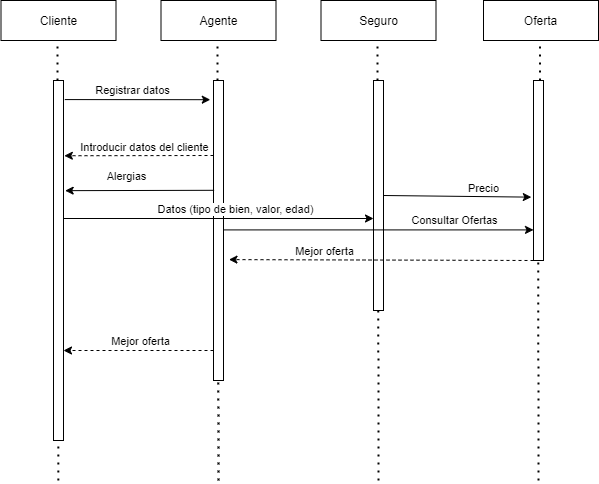

The diagram above was exported from draw.io. Its source (the exported page's mxGraphModel, read from the mxfile embedded in the PNG):
<mxGraphModel dx="920" dy="1748" grid="1" gridSize="10" guides="1" tooltips="1" connect="1" arrows="1" fold="1" page="1" pageScale="1" pageWidth="827" pageHeight="1169" math="0" shadow="0">
  <root>
    <mxCell id="0" />
    <mxCell id="1" parent="0" />
    <mxCell id="6IAHUAkYJugnKLj7i1_F-1" value="" style="rounded=0;whiteSpace=wrap;html=1;fillColor=default;gradientDirection=west;" parent="1" vertex="1">
      <mxGeometry x="200" y="360" width="10" height="360" as="geometry" />
    </mxCell>
    <mxCell id="6IAHUAkYJugnKLj7i1_F-2" value="" style="rounded=0;whiteSpace=wrap;html=1;" parent="1" vertex="1">
      <mxGeometry x="360" y="360" width="10" height="300" as="geometry" />
    </mxCell>
    <mxCell id="6IAHUAkYJugnKLj7i1_F-10" value="" style="rounded=0;whiteSpace=wrap;html=1;" parent="1" vertex="1">
      <mxGeometry x="520" y="360" width="10" height="230" as="geometry" />
    </mxCell>
    <mxCell id="6IAHUAkYJugnKLj7i1_F-15" value="" style="endArrow=none;dashed=1;html=1;dashPattern=1 3;strokeWidth=2;rounded=0;fillColor=#FFFFFF;" parent="1" edge="1">
      <mxGeometry width="50" height="50" relative="1" as="geometry">
        <mxPoint x="204" y="360" as="sourcePoint" />
        <mxPoint x="204" y="320" as="targetPoint" />
      </mxGeometry>
    </mxCell>
    <mxCell id="6IAHUAkYJugnKLj7i1_F-12" value="" style="rounded=0;whiteSpace=wrap;html=1;" parent="1" vertex="1">
      <mxGeometry x="680" y="360" width="10" height="180" as="geometry" />
    </mxCell>
    <mxCell id="6IAHUAkYJugnKLj7i1_F-17" value="Cliente" style="rounded=0;whiteSpace=wrap;html=1;fillColor=default;gradientColor=none;gradientDirection=west;" parent="1" vertex="1">
      <mxGeometry x="147.5" y="280" width="115" height="40" as="geometry" />
    </mxCell>
    <mxCell id="6IAHUAkYJugnKLj7i1_F-19" value="" style="endArrow=none;dashed=1;html=1;dashPattern=1 3;strokeWidth=2;rounded=0;fillColor=#FFFFFF;" parent="1" edge="1">
      <mxGeometry width="50" height="50" relative="1" as="geometry">
        <mxPoint x="364" y="360" as="sourcePoint" />
        <mxPoint x="364" y="320" as="targetPoint" />
      </mxGeometry>
    </mxCell>
    <mxCell id="6IAHUAkYJugnKLj7i1_F-20" value="Agente" style="rounded=0;whiteSpace=wrap;html=1;fillColor=default;gradientColor=none;gradientDirection=west;" parent="1" vertex="1">
      <mxGeometry x="307.5" y="280" width="115" height="40" as="geometry" />
    </mxCell>
    <mxCell id="6IAHUAkYJugnKLj7i1_F-21" value="" style="endArrow=none;dashed=1;html=1;dashPattern=1 3;strokeWidth=2;rounded=0;fillColor=#FFFFFF;" parent="1" edge="1">
      <mxGeometry width="50" height="50" relative="1" as="geometry">
        <mxPoint x="524" y="360" as="sourcePoint" />
        <mxPoint x="524" y="320" as="targetPoint" />
      </mxGeometry>
    </mxCell>
    <mxCell id="6IAHUAkYJugnKLj7i1_F-22" value="Seguro" style="rounded=0;whiteSpace=wrap;html=1;fillColor=default;gradientColor=none;gradientDirection=west;" parent="1" vertex="1">
      <mxGeometry x="467.5" y="280" width="115" height="40" as="geometry" />
    </mxCell>
    <mxCell id="6IAHUAkYJugnKLj7i1_F-23" value="" style="endArrow=none;dashed=1;html=1;dashPattern=1 3;strokeWidth=2;rounded=0;fillColor=#FFFFFF;" parent="1" edge="1">
      <mxGeometry width="50" height="50" relative="1" as="geometry">
        <mxPoint x="686.5" y="360" as="sourcePoint" />
        <mxPoint x="686.5" y="320" as="targetPoint" />
      </mxGeometry>
    </mxCell>
    <mxCell id="6IAHUAkYJugnKLj7i1_F-24" value="Oferta" style="rounded=0;whiteSpace=wrap;html=1;fillColor=default;gradientColor=none;gradientDirection=west;" parent="1" vertex="1">
      <mxGeometry x="630" y="280" width="115" height="40" as="geometry" />
    </mxCell>
    <mxCell id="6IAHUAkYJugnKLj7i1_F-29" value="" style="endArrow=none;dashed=1;html=1;dashPattern=1 3;strokeWidth=2;rounded=0;fillColor=#FFFFFF;" parent="1" edge="1">
      <mxGeometry width="50" height="50" relative="1" as="geometry">
        <mxPoint x="204.82999999999998" y="760" as="sourcePoint" />
        <mxPoint x="204.82999999999998" y="720" as="targetPoint" />
      </mxGeometry>
    </mxCell>
    <mxCell id="6IAHUAkYJugnKLj7i1_F-30" value="" style="endArrow=none;dashed=1;html=1;dashPattern=1 3;strokeWidth=2;rounded=0;fillColor=#FFFFFF;" parent="1" edge="1">
      <mxGeometry width="50" height="50" relative="1" as="geometry">
        <mxPoint x="525" y="760" as="sourcePoint" />
        <mxPoint x="524.83" y="585" as="targetPoint" />
      </mxGeometry>
    </mxCell>
    <mxCell id="6IAHUAkYJugnKLj7i1_F-31" value="" style="endArrow=none;dashed=1;html=1;dashPattern=1 3;strokeWidth=2;rounded=0;fillColor=#FFFFFF;" parent="1" edge="1">
      <mxGeometry width="50" height="50" relative="1" as="geometry">
        <mxPoint x="365" y="760" as="sourcePoint" />
        <mxPoint x="364.83" y="660" as="targetPoint" />
      </mxGeometry>
    </mxCell>
    <mxCell id="6IAHUAkYJugnKLj7i1_F-33" value="" style="endArrow=none;dashed=1;html=1;dashPattern=1 3;strokeWidth=2;rounded=0;fillColor=#FFFFFF;" parent="1" edge="1">
      <mxGeometry width="50" height="50" relative="1" as="geometry">
        <mxPoint x="685" y="760" as="sourcePoint" />
        <mxPoint x="684.76" y="540" as="targetPoint" />
      </mxGeometry>
    </mxCell>
    <mxCell id="6IAHUAkYJugnKLj7i1_F-38" value="" style="endArrow=classic;html=1;rounded=0;fillColor=#FFFFFF;exitX=1.128;exitY=0.053;exitDx=0;exitDy=0;exitPerimeter=0;entryX=-0.321;entryY=0.064;entryDx=0;entryDy=0;entryPerimeter=0;" parent="1" source="6IAHUAkYJugnKLj7i1_F-1" edge="1" target="6IAHUAkYJugnKLj7i1_F-2">
      <mxGeometry width="50" height="50" relative="1" as="geometry">
        <mxPoint x="180" y="560" as="sourcePoint" />
        <mxPoint x="360" y="399" as="targetPoint" />
      </mxGeometry>
    </mxCell>
    <mxCell id="UNAnhBnKvQjF67OQAN5F-1" value="Registrar datos" style="edgeLabel;html=1;align=center;verticalAlign=middle;resizable=0;points=[];" vertex="1" connectable="0" parent="6IAHUAkYJugnKLj7i1_F-38">
      <mxGeometry x="0.3009" relative="1" as="geometry">
        <mxPoint x="-27" y="-10" as="offset" />
      </mxGeometry>
    </mxCell>
    <mxCell id="6IAHUAkYJugnKLj7i1_F-39" value="" style="endArrow=classic;html=1;rounded=0;fillColor=#FFFFFF;entryX=-0.218;entryY=0.648;entryDx=0;entryDy=0;exitX=1;exitY=0.5;exitDx=0;exitDy=0;entryPerimeter=0;" parent="1" source="6IAHUAkYJugnKLj7i1_F-10" target="6IAHUAkYJugnKLj7i1_F-12" edge="1">
      <mxGeometry width="50" height="50" relative="1" as="geometry">
        <mxPoint x="530" y="540" as="sourcePoint" />
        <mxPoint x="420" y="490" as="targetPoint" />
        <Array as="points" />
      </mxGeometry>
    </mxCell>
    <mxCell id="6IAHUAkYJugnKLj7i1_F-49" value="Precio" style="edgeLabel;html=1;align=center;verticalAlign=middle;resizable=0;points=[];" parent="6IAHUAkYJugnKLj7i1_F-39" vertex="1" connectable="0">
      <mxGeometry x="0.3257" y="1" relative="1" as="geometry">
        <mxPoint x="1" y="-8" as="offset" />
      </mxGeometry>
    </mxCell>
    <mxCell id="6IAHUAkYJugnKLj7i1_F-40" value="" style="endArrow=classic;html=1;rounded=0;fillColor=#FFFFFF;" parent="1" edge="1">
      <mxGeometry width="50" height="50" relative="1" as="geometry">
        <mxPoint x="210" y="498" as="sourcePoint" />
        <mxPoint x="520" y="498" as="targetPoint" />
      </mxGeometry>
    </mxCell>
    <mxCell id="6IAHUAkYJugnKLj7i1_F-42" value="Datos (tipo de bien, valor, edad)" style="edgeLabel;html=1;align=center;verticalAlign=middle;resizable=0;points=[];" parent="6IAHUAkYJugnKLj7i1_F-40" vertex="1" connectable="0">
      <mxGeometry x="0.4783" y="3" relative="1" as="geometry">
        <mxPoint x="-59" y="-7" as="offset" />
      </mxGeometry>
    </mxCell>
    <mxCell id="6IAHUAkYJugnKLj7i1_F-43" value="" style="endArrow=classic;html=1;rounded=0;fillColor=#FFFFFF;exitX=0.062;exitY=0.366;exitDx=0;exitDy=0;exitPerimeter=0;entryX=1.167;entryY=0.306;entryDx=0;entryDy=0;entryPerimeter=0;" parent="1" source="6IAHUAkYJugnKLj7i1_F-2" target="6IAHUAkYJugnKLj7i1_F-1" edge="1">
      <mxGeometry width="50" height="50" relative="1" as="geometry">
        <mxPoint x="330" y="540" as="sourcePoint" />
        <mxPoint x="380" y="490" as="targetPoint" />
      </mxGeometry>
    </mxCell>
    <mxCell id="6IAHUAkYJugnKLj7i1_F-45" value="Alergias" style="edgeLabel;html=1;align=center;verticalAlign=middle;resizable=0;points=[];" parent="6IAHUAkYJugnKLj7i1_F-43" vertex="1" connectable="0">
      <mxGeometry x="-0.2446" y="-3" relative="1" as="geometry">
        <mxPoint x="-33" y="-12" as="offset" />
      </mxGeometry>
    </mxCell>
    <mxCell id="6IAHUAkYJugnKLj7i1_F-47" value="" style="endArrow=classic;html=1;rounded=0;fillColor=#FFFFFF;entryX=1.083;entryY=0.209;entryDx=0;entryDy=0;exitX=0;exitY=0.25;exitDx=0;exitDy=0;dashed=1;entryPerimeter=0;" parent="1" source="6IAHUAkYJugnKLj7i1_F-2" target="6IAHUAkYJugnKLj7i1_F-1" edge="1">
      <mxGeometry width="50" height="50" relative="1" as="geometry">
        <mxPoint x="350" y="639" as="sourcePoint" />
        <mxPoint x="380" y="490" as="targetPoint" />
      </mxGeometry>
    </mxCell>
    <mxCell id="6IAHUAkYJugnKLj7i1_F-48" value="Introducir datos del cliente" style="edgeLabel;html=1;align=center;verticalAlign=middle;resizable=0;points=[];" parent="6IAHUAkYJugnKLj7i1_F-47" vertex="1" connectable="0">
      <mxGeometry x="-0.1685" y="1" relative="1" as="geometry">
        <mxPoint x="-8" y="-10" as="offset" />
      </mxGeometry>
    </mxCell>
    <mxCell id="6IAHUAkYJugnKLj7i1_F-50" value="" style="endArrow=classic;html=1;rounded=0;dashed=1;fillColor=#FFFFFF;exitX=0;exitY=1;exitDx=0;exitDy=0;entryX=1.547;entryY=0.597;entryDx=0;entryDy=0;entryPerimeter=0;" parent="1" source="6IAHUAkYJugnKLj7i1_F-12" target="6IAHUAkYJugnKLj7i1_F-2" edge="1">
      <mxGeometry width="50" height="50" relative="1" as="geometry">
        <mxPoint x="560" y="560" as="sourcePoint" />
        <mxPoint x="610" y="510" as="targetPoint" />
      </mxGeometry>
    </mxCell>
    <mxCell id="6IAHUAkYJugnKLj7i1_F-51" value="Mejor oferta" style="edgeLabel;html=1;align=center;verticalAlign=middle;resizable=0;points=[];" parent="6IAHUAkYJugnKLj7i1_F-50" vertex="1" connectable="0">
      <mxGeometry x="-0.1715" y="-1" relative="1" as="geometry">
        <mxPoint x="-84" y="-9" as="offset" />
      </mxGeometry>
    </mxCell>
    <mxCell id="UNAnhBnKvQjF67OQAN5F-3" value="" style="endArrow=classic;html=1;rounded=0;fillColor=#FFFFFF;" edge="1" parent="1">
      <mxGeometry width="50" height="50" relative="1" as="geometry">
        <mxPoint x="370" y="509.41" as="sourcePoint" />
        <mxPoint x="680" y="509.41" as="targetPoint" />
      </mxGeometry>
    </mxCell>
    <mxCell id="UNAnhBnKvQjF67OQAN5F-4" value="Consultar Ofertas" style="edgeLabel;html=1;align=center;verticalAlign=middle;resizable=0;points=[];" vertex="1" connectable="0" parent="UNAnhBnKvQjF67OQAN5F-3">
      <mxGeometry x="0.4783" y="3" relative="1" as="geometry">
        <mxPoint y="-7" as="offset" />
      </mxGeometry>
    </mxCell>
    <mxCell id="UNAnhBnKvQjF67OQAN5F-5" value="" style="endArrow=classic;html=1;rounded=0;dashed=1;fillColor=#FFFFFF;entryX=1;entryY=0.75;entryDx=0;entryDy=0;exitX=0;exitY=0.9;exitDx=0;exitDy=0;exitPerimeter=0;" edge="1" parent="1" source="6IAHUAkYJugnKLj7i1_F-2" target="6IAHUAkYJugnKLj7i1_F-1">
      <mxGeometry width="50" height="50" relative="1" as="geometry">
        <mxPoint x="350" y="630" as="sourcePoint" />
        <mxPoint x="385.47" y="549.0999999999999" as="targetPoint" />
      </mxGeometry>
    </mxCell>
    <mxCell id="UNAnhBnKvQjF67OQAN5F-6" value="Mejor oferta" style="edgeLabel;html=1;align=center;verticalAlign=middle;resizable=0;points=[];" vertex="1" connectable="0" parent="UNAnhBnKvQjF67OQAN5F-5">
      <mxGeometry x="-0.1715" y="-1" relative="1" as="geometry">
        <mxPoint x="-12" y="-9" as="offset" />
      </mxGeometry>
    </mxCell>
  </root>
</mxGraphModel>